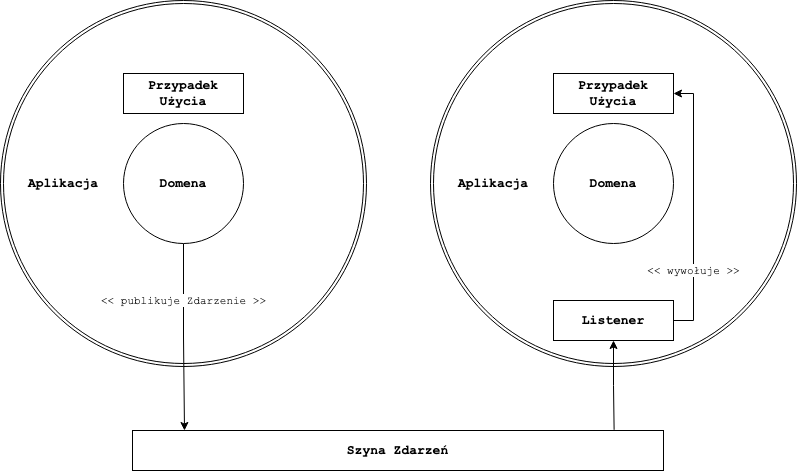

The diagram above was exported from draw.io. Its source (the exported page's mxGraphModel, read from the mxfile embedded in the PNG):
<mxGraphModel dx="1188" dy="739" grid="1" gridSize="10" guides="1" tooltips="1" connect="1" arrows="1" fold="1" page="1" pageScale="1" pageWidth="827" pageHeight="1169" math="0" shadow="0">
  <root>
    <mxCell id="0" />
    <mxCell id="1" parent="0" />
    <mxCell id="7kHLkpyoPONS08DYd75G-42" value="" style="ellipse;whiteSpace=wrap;html=1;aspect=fixed;perimeterSpacing=1;" vertex="1" parent="1">
      <mxGeometry x="16" y="30" width="366" height="366" as="geometry" />
    </mxCell>
    <mxCell id="7kHLkpyoPONS08DYd75G-43" value="" style="ellipse;whiteSpace=wrap;html=1;aspect=fixed;perimeterSpacing=1;" vertex="1" parent="1">
      <mxGeometry x="446" y="30" width="366" height="366" as="geometry" />
    </mxCell>
    <mxCell id="7kHLkpyoPONS08DYd75G-44" value="" style="ellipse;whiteSpace=wrap;html=1;aspect=fixed;" vertex="1" parent="1">
      <mxGeometry x="19" y="33" width="360" height="360" as="geometry" />
    </mxCell>
    <mxCell id="7kHLkpyoPONS08DYd75G-45" value="" style="ellipse;whiteSpace=wrap;html=1;aspect=fixed;perimeterSpacing=1;" vertex="1" parent="1">
      <mxGeometry x="449" y="33" width="360" height="360" as="geometry" />
    </mxCell>
    <mxCell id="7kHLkpyoPONS08DYd75G-58" style="edgeStyle=orthogonalEdgeStyle;rounded=0;orthogonalLoop=1;jettySize=auto;html=1;exitX=0.5;exitY=1;exitDx=0;exitDy=0;fontFamily=Courier New;fontSize=11;endArrow=classic;endFill=1;" edge="1" parent="1" source="7kHLkpyoPONS08DYd75G-46">
      <mxGeometry relative="1" as="geometry">
        <mxPoint x="200" y="460" as="targetPoint" />
      </mxGeometry>
    </mxCell>
    <mxCell id="7kHLkpyoPONS08DYd75G-59" value="&amp;lt;&amp;lt; publikuje Zdarzenie &amp;gt;&amp;gt;" style="edgeLabel;html=1;align=center;verticalAlign=middle;resizable=0;points=[];fontSize=11;fontFamily=Courier New;" vertex="1" connectable="0" parent="7kHLkpyoPONS08DYd75G-58">
      <mxGeometry x="0.0621" y="-3" relative="1" as="geometry">
        <mxPoint x="2" y="-42" as="offset" />
      </mxGeometry>
    </mxCell>
    <mxCell id="7kHLkpyoPONS08DYd75G-46" value="" style="ellipse;whiteSpace=wrap;html=1;aspect=fixed;" vertex="1" parent="1">
      <mxGeometry x="139" y="153" width="120" height="120" as="geometry" />
    </mxCell>
    <mxCell id="7kHLkpyoPONS08DYd75G-47" value="" style="ellipse;whiteSpace=wrap;html=1;aspect=fixed;" vertex="1" parent="1">
      <mxGeometry x="569" y="153" width="120" height="120" as="geometry" />
    </mxCell>
    <mxCell id="7kHLkpyoPONS08DYd75G-50" value="&lt;font style=&quot;font-size: 13px&quot; face=&quot;Courier New&quot;&gt;&lt;b&gt;Przypadek Użycia&lt;br&gt;&lt;/b&gt;&lt;/font&gt;" style="rounded=0;whiteSpace=wrap;html=1;fontStyle=0" vertex="1" parent="1">
      <mxGeometry x="139" y="103" width="120" height="40" as="geometry" />
    </mxCell>
    <mxCell id="7kHLkpyoPONS08DYd75G-51" value="&lt;font style=&quot;font-size: 13px&quot; face=&quot;Courier New&quot;&gt;&lt;b&gt;Przypadek Użycia&lt;br&gt;&lt;/b&gt;&lt;/font&gt;" style="rounded=0;whiteSpace=wrap;html=1;fontStyle=0" vertex="1" parent="1">
      <mxGeometry x="569" y="103" width="120" height="40" as="geometry" />
    </mxCell>
    <mxCell id="7kHLkpyoPONS08DYd75G-60" style="edgeStyle=orthogonalEdgeStyle;rounded=0;orthogonalLoop=1;jettySize=auto;html=1;exitX=0.5;exitY=1;exitDx=0;exitDy=0;entryX=0.907;entryY=-0.017;entryDx=0;entryDy=0;entryPerimeter=0;fontFamily=Courier New;fontSize=11;endArrow=none;endFill=0;startArrow=classic;startFill=1;" edge="1" parent="1" source="7kHLkpyoPONS08DYd75G-52" target="7kHLkpyoPONS08DYd75G-57">
      <mxGeometry relative="1" as="geometry" />
    </mxCell>
    <mxCell id="7kHLkpyoPONS08DYd75G-61" style="edgeStyle=orthogonalEdgeStyle;rounded=0;orthogonalLoop=1;jettySize=auto;html=1;exitX=1;exitY=0.5;exitDx=0;exitDy=0;entryX=1;entryY=0.5;entryDx=0;entryDy=0;fontFamily=Courier New;fontSize=11;startArrow=none;startFill=0;endArrow=classic;endFill=1;" edge="1" parent="1" source="7kHLkpyoPONS08DYd75G-52" target="7kHLkpyoPONS08DYd75G-51">
      <mxGeometry relative="1" as="geometry" />
    </mxCell>
    <mxCell id="7kHLkpyoPONS08DYd75G-62" value="&amp;lt;&amp;lt; wywołuje &amp;gt;&amp;gt;" style="edgeLabel;html=1;align=center;verticalAlign=middle;resizable=0;points=[];fontSize=11;fontFamily=Courier New;" vertex="1" connectable="0" parent="7kHLkpyoPONS08DYd75G-61">
      <mxGeometry x="-0.2522" relative="1" as="geometry">
        <mxPoint y="30" as="offset" />
      </mxGeometry>
    </mxCell>
    <mxCell id="7kHLkpyoPONS08DYd75G-52" value="&lt;span&gt;&lt;font style=&quot;font-size: 13px&quot; face=&quot;Courier New&quot;&gt;Listener&lt;br&gt;&lt;/font&gt;&lt;/span&gt;" style="rounded=0;whiteSpace=wrap;html=1;fontStyle=1" vertex="1" parent="1">
      <mxGeometry x="569" y="330" width="120" height="40" as="geometry" />
    </mxCell>
    <mxCell id="7kHLkpyoPONS08DYd75G-53" value="&lt;font style=&quot;font-size: 13px&quot; face=&quot;Courier New&quot;&gt;&lt;b&gt;Aplikacja&lt;/b&gt;&lt;/font&gt;" style="text;html=1;strokeColor=none;fillColor=none;align=center;verticalAlign=middle;whiteSpace=wrap;rounded=0;" vertex="1" parent="1">
      <mxGeometry x="59" y="203" width="40" height="20" as="geometry" />
    </mxCell>
    <mxCell id="7kHLkpyoPONS08DYd75G-54" value="Aplikacja" style="text;html=1;strokeColor=none;fillColor=none;align=center;verticalAlign=middle;whiteSpace=wrap;rounded=0;fontSize=13;fontFamily=Courier New;fontStyle=1" vertex="1" parent="1">
      <mxGeometry x="489" y="203" width="40" height="20" as="geometry" />
    </mxCell>
    <mxCell id="7kHLkpyoPONS08DYd75G-55" value="Domena" style="text;html=1;strokeColor=none;fillColor=none;align=center;verticalAlign=middle;whiteSpace=wrap;rounded=0;fontSize=13;fontFamily=Courier New;fontStyle=1" vertex="1" parent="1">
      <mxGeometry x="609" y="203" width="40" height="20" as="geometry" />
    </mxCell>
    <mxCell id="7kHLkpyoPONS08DYd75G-56" value="&lt;font style=&quot;font-size: 13px&quot; face=&quot;Courier New&quot;&gt;&lt;b&gt;Domena&lt;/b&gt;&lt;/font&gt;" style="text;html=1;strokeColor=none;fillColor=none;align=center;verticalAlign=middle;whiteSpace=wrap;rounded=0;" vertex="1" parent="1">
      <mxGeometry x="179" y="203" width="40" height="20" as="geometry" />
    </mxCell>
    <mxCell id="7kHLkpyoPONS08DYd75G-57" value="&lt;font style=&quot;font-size: 13px&quot; face=&quot;Courier New&quot;&gt;&lt;b&gt;Szyna Zdarzeń&lt;br&gt;&lt;/b&gt;&lt;/font&gt;" style="rounded=0;whiteSpace=wrap;html=1;fontStyle=0" vertex="1" parent="1">
      <mxGeometry x="148" y="460" width="531" height="40" as="geometry" />
    </mxCell>
  </root>
</mxGraphModel>